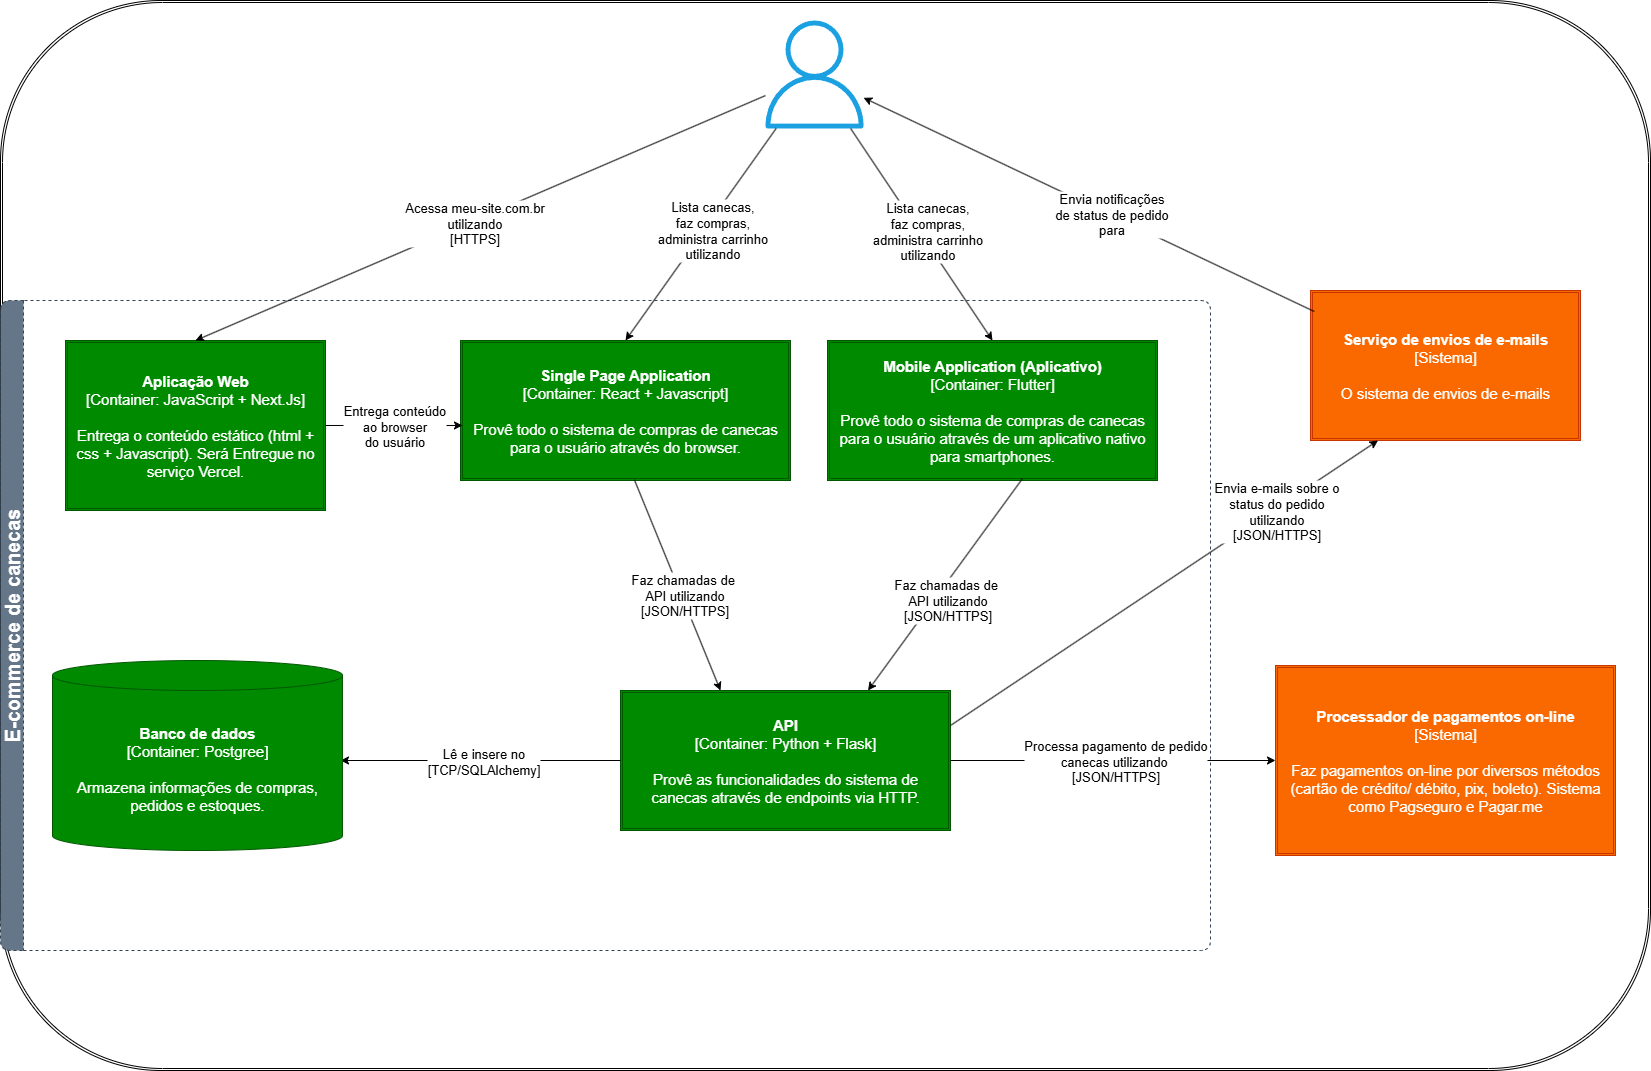

The diagram above was exported from draw.io. Its source (the exported page's mxGraphModel, read from the mxfile embedded in the PNG):
<mxGraphModel dx="2852" dy="1682" grid="1" gridSize="10" guides="1" tooltips="1" connect="1" arrows="1" fold="1" page="1" pageScale="1" pageWidth="827" pageHeight="1169" math="0" shadow="0" adaptiveColors="simple">
  <root>
    <mxCell id="0" />
    <mxCell id="1" parent="0" />
    <mxCell id="x0eOGv3Bj4ivpfcVEMJ_-41" value="" style="shape=ext;double=1;rounded=1;whiteSpace=wrap;html=1;" vertex="1" parent="1">
      <mxGeometry width="1650" height="1070" as="geometry" />
    </mxCell>
    <mxCell id="x0eOGv3Bj4ivpfcVEMJ_-1" value="&lt;font style=&quot;font-size: 15px;&quot;&gt;Comprador&lt;/font&gt;" style="sketch=0;outlineConnect=0;fontColor=#ffffff;fillColor=#1ba1e2;strokeColor=#006EAF;dashed=0;verticalLabelPosition=bottom;verticalAlign=top;align=center;html=1;fontSize=12;fontStyle=0;aspect=fixed;pointerEvents=1;shape=mxgraph.aws4.user;rounded=1;" vertex="1" parent="1">
      <mxGeometry x="760" y="20" width="108" height="108" as="geometry" />
    </mxCell>
    <mxCell id="x0eOGv3Bj4ivpfcVEMJ_-7" value="&lt;b&gt;&lt;font style=&quot;color: rgb(255, 255, 255); font-size: 15px;&quot;&gt;Serviço de envios de e-mails&lt;/font&gt;&lt;/b&gt;&lt;div&gt;&lt;font style=&quot;color: rgb(255, 255, 255); font-size: 15px;&quot;&gt;[Sistema]&lt;/font&gt;&lt;/div&gt;&lt;div&gt;&lt;font style=&quot;color: rgb(255, 255, 255); font-size: 15px;&quot;&gt;&lt;br&gt;&lt;/font&gt;&lt;/div&gt;&lt;div&gt;&lt;font style=&quot;color: rgb(255, 255, 255); font-size: 15px;&quot;&gt;O sistema de envios de e-mails&lt;/font&gt;&lt;/div&gt;" style="shape=ext;double=1;rounded=0;whiteSpace=wrap;html=1;fillColor=#fa6800;fontColor=#000000;strokeColor=#C73500;" vertex="1" parent="1">
      <mxGeometry x="1310" y="290" width="270" height="150" as="geometry" />
    </mxCell>
    <mxCell id="x0eOGv3Bj4ivpfcVEMJ_-9" value="&lt;div&gt;&lt;font style=&quot;color: rgb(255, 255, 255); font-size: 15px;&quot;&gt;&lt;b&gt;Processador de pagamentos on-line&lt;/b&gt;&lt;/font&gt;&lt;/div&gt;&lt;div&gt;&lt;font style=&quot;color: rgb(255, 255, 255); font-size: 15px;&quot;&gt;[Sistema]&lt;/font&gt;&lt;/div&gt;&lt;div&gt;&lt;font style=&quot;color: rgb(255, 255, 255); font-size: 15px;&quot;&gt;&lt;br&gt;&lt;/font&gt;&lt;/div&gt;&lt;div&gt;&lt;font style=&quot;color: rgb(255, 255, 255); font-size: 15px;&quot;&gt;Faz pagamentos on-line por diversos métodos (cartão de crédito/ débito, pix, boleto). Sistema como Pagseguro e Pagar.me&lt;/font&gt;&lt;/div&gt;" style="shape=ext;double=1;rounded=0;whiteSpace=wrap;html=1;fillColor=#fa6800;fontColor=#000000;strokeColor=#C73500;" vertex="1" parent="1">
      <mxGeometry x="1275" y="665" width="340" height="190" as="geometry" />
    </mxCell>
    <mxCell id="x0eOGv3Bj4ivpfcVEMJ_-14" value="&lt;div&gt;&lt;span style=&quot;font-size: 15px; background-color: transparent;&quot;&gt;&lt;b style=&quot;&quot;&gt;&lt;font style=&quot;color: rgb(255, 255, 255);&quot;&gt;Mobile Application (Aplicativo)&lt;/font&gt;&lt;/b&gt;&lt;/span&gt;&lt;/div&gt;&lt;div&gt;&lt;span style=&quot;font-size: 15px; background-color: transparent;&quot;&gt;&lt;font style=&quot;color: rgb(255, 255, 255);&quot;&gt;[Container: Flutter]&lt;/font&gt;&lt;/span&gt;&lt;/div&gt;&lt;div&gt;&lt;font style=&quot;font-size: 15px; color: rgb(255, 255, 255);&quot;&gt;&lt;br&gt;&lt;/font&gt;&lt;/div&gt;&lt;div&gt;&lt;span style=&quot;font-size: 15px;&quot;&gt;&lt;font style=&quot;color: rgb(255, 255, 255);&quot;&gt;Provê todo o sistema de compras de canecas para o usuário através de um aplicativo nativo para smartphones.&lt;/font&gt;&lt;/span&gt;&lt;/div&gt;" style="shape=ext;double=1;rounded=0;whiteSpace=wrap;html=1;fillColor=#008a00;fontColor=#ffffff;strokeColor=#005700;" vertex="1" parent="1">
      <mxGeometry x="827" y="340" width="330" height="140" as="geometry" />
    </mxCell>
    <mxCell id="x0eOGv3Bj4ivpfcVEMJ_-15" value="&lt;div&gt;&lt;span style=&quot;font-size: 15px; background-color: transparent;&quot;&gt;&lt;b style=&quot;&quot;&gt;&lt;font style=&quot;color: rgb(255, 255, 255);&quot;&gt;API&lt;/font&gt;&lt;/b&gt;&lt;/span&gt;&lt;/div&gt;&lt;div&gt;&lt;span style=&quot;font-size: 15px; background-color: transparent;&quot;&gt;&lt;font style=&quot;color: rgb(255, 255, 255);&quot;&gt;[Container: Python + Flask]&lt;/font&gt;&lt;/span&gt;&lt;/div&gt;&lt;div&gt;&lt;font style=&quot;font-size: 15px; color: rgb(255, 255, 255);&quot;&gt;&lt;br&gt;&lt;/font&gt;&lt;/div&gt;&lt;div&gt;&lt;span style=&quot;font-size: 15px;&quot;&gt;&lt;font style=&quot;color: rgb(255, 255, 255);&quot;&gt;Provê as funcionalidades do sistema de canecas através de endpoints via HTTP.&lt;/font&gt;&lt;/span&gt;&lt;/div&gt;" style="shape=ext;double=1;rounded=0;whiteSpace=wrap;html=1;fillColor=#008a00;fontColor=#ffffff;strokeColor=#005700;" vertex="1" parent="1">
      <mxGeometry x="620" y="690" width="330" height="140" as="geometry" />
    </mxCell>
    <mxCell id="x0eOGv3Bj4ivpfcVEMJ_-17" value="&lt;font style=&quot;font-size: 20px;&quot;&gt;E-commerce de canecas&lt;/font&gt;" style="swimlane;horizontal=0;whiteSpace=wrap;html=1;rounded=1;dashed=1;fillColor=#647687;fontColor=#ffffff;strokeColor=#314354;" vertex="1" parent="1">
      <mxGeometry y="300" width="1210" height="650" as="geometry" />
    </mxCell>
    <mxCell id="x0eOGv3Bj4ivpfcVEMJ_-12" value="&lt;font style=&quot;font-size: 15px;&quot;&gt;&lt;b&gt;Aplicação Web&lt;/b&gt;&lt;/font&gt;&lt;div&gt;&lt;font style=&quot;font-size: 15px;&quot;&gt;[Container: JavaScript + Next.Js]&lt;/font&gt;&lt;/div&gt;&lt;div&gt;&lt;font style=&quot;font-size: 15px;&quot;&gt;&lt;br&gt;&lt;/font&gt;&lt;/div&gt;&lt;div&gt;&lt;font style=&quot;font-size: 15px;&quot;&gt;Entrega o conteúdo estático (html + css + Javascript). Será Entregue no serviço Vercel.&lt;/font&gt;&lt;/div&gt;" style="shape=ext;double=1;rounded=0;whiteSpace=wrap;html=1;fillColor=#008a00;fontColor=#ffffff;strokeColor=#005700;" vertex="1" parent="x0eOGv3Bj4ivpfcVEMJ_-17">
      <mxGeometry x="65" y="40" width="260" height="170" as="geometry" />
    </mxCell>
    <mxCell id="x0eOGv3Bj4ivpfcVEMJ_-24" value="" style="endArrow=classic;html=1;rounded=1;exitX=0;exitY=0.5;exitDx=0;exitDy=0;" edge="1" parent="x0eOGv3Bj4ivpfcVEMJ_-17" source="x0eOGv3Bj4ivpfcVEMJ_-15">
      <mxGeometry width="50" height="50" relative="1" as="geometry">
        <mxPoint x="460" y="410" as="sourcePoint" />
        <mxPoint x="340" y="460" as="targetPoint" />
      </mxGeometry>
    </mxCell>
    <mxCell id="x0eOGv3Bj4ivpfcVEMJ_-36" value="Lê e insere no&lt;div&gt;[TCP/SQLAlchemy]&lt;/div&gt;" style="edgeLabel;html=1;align=center;verticalAlign=middle;resizable=0;points=[];rounded=1;fontSize=13;" vertex="1" connectable="0" parent="x0eOGv3Bj4ivpfcVEMJ_-24">
      <mxGeometry x="-0.0143" relative="1" as="geometry">
        <mxPoint as="offset" />
      </mxGeometry>
    </mxCell>
    <mxCell id="x0eOGv3Bj4ivpfcVEMJ_-16" value="&lt;font style=&quot;font-size: 15px;&quot;&gt;&lt;b&gt;Banco de dados&lt;/b&gt;&lt;/font&gt;&lt;div&gt;&lt;font style=&quot;font-size: 15px;&quot;&gt;[Container: Postgree]&lt;/font&gt;&lt;/div&gt;&lt;div&gt;&lt;font style=&quot;font-size: 15px;&quot;&gt;&lt;br&gt;&lt;/font&gt;&lt;/div&gt;&lt;div&gt;&lt;font style=&quot;font-size: 15px;&quot;&gt;Armazena informações de compras, pedidos e estoques.&lt;/font&gt;&lt;/div&gt;" style="shape=cylinder3;whiteSpace=wrap;html=1;boundedLbl=1;backgroundOutline=1;size=15;rounded=1;fillColor=#008a00;fontColor=#ffffff;strokeColor=#005700;" vertex="1" parent="x0eOGv3Bj4ivpfcVEMJ_-17">
      <mxGeometry x="52" y="360" width="290" height="190" as="geometry" />
    </mxCell>
    <mxCell id="x0eOGv3Bj4ivpfcVEMJ_-13" value="&lt;div&gt;&lt;font style=&quot;font-size: 15px;&quot;&gt;&lt;b&gt;Single Page Application&lt;/b&gt;&lt;/font&gt;&lt;/div&gt;&lt;div&gt;&lt;font style=&quot;font-size: 15px;&quot;&gt;[Container: React + Javascript]&lt;/font&gt;&lt;/div&gt;&lt;div&gt;&lt;font style=&quot;font-size: 15px;&quot;&gt;&lt;br&gt;&lt;/font&gt;&lt;/div&gt;&lt;div&gt;&lt;span style=&quot;font-size: 15px;&quot;&gt;Provê todo o sistema de compras de canecas para o usuário através do browser.&lt;/span&gt;&lt;/div&gt;" style="shape=ext;double=1;rounded=0;whiteSpace=wrap;html=1;fillColor=#008a00;fontColor=#ffffff;strokeColor=#005700;" vertex="1" parent="x0eOGv3Bj4ivpfcVEMJ_-17">
      <mxGeometry x="460" y="40" width="330" height="140" as="geometry" />
    </mxCell>
    <mxCell id="x0eOGv3Bj4ivpfcVEMJ_-27" style="edgeStyle=orthogonalEdgeStyle;rounded=1;orthogonalLoop=1;jettySize=auto;html=1;entryX=0.006;entryY=0.607;entryDx=0;entryDy=0;entryPerimeter=0;" edge="1" parent="x0eOGv3Bj4ivpfcVEMJ_-17" source="x0eOGv3Bj4ivpfcVEMJ_-12" target="x0eOGv3Bj4ivpfcVEMJ_-13">
      <mxGeometry relative="1" as="geometry" />
    </mxCell>
    <mxCell id="x0eOGv3Bj4ivpfcVEMJ_-33" value="Entrega conteúdo&lt;div&gt;ao browser&lt;/div&gt;&lt;div&gt;do usuário&lt;/div&gt;" style="edgeLabel;html=1;align=center;verticalAlign=middle;resizable=0;points=[];rounded=1;fontSize=13;" vertex="1" connectable="0" parent="x0eOGv3Bj4ivpfcVEMJ_-27">
      <mxGeometry x="0.0392" y="-1" relative="1" as="geometry">
        <mxPoint x="-4" y="-1" as="offset" />
      </mxGeometry>
    </mxCell>
    <mxCell id="x0eOGv3Bj4ivpfcVEMJ_-18" value="" style="endArrow=classic;html=1;rounded=1;entryX=0.5;entryY=0;entryDx=0;entryDy=0;" edge="1" parent="1" source="x0eOGv3Bj4ivpfcVEMJ_-1" target="x0eOGv3Bj4ivpfcVEMJ_-12">
      <mxGeometry width="50" height="50" relative="1" as="geometry">
        <mxPoint x="450" y="230" as="sourcePoint" />
        <mxPoint x="460" y="120" as="targetPoint" />
      </mxGeometry>
    </mxCell>
    <mxCell id="x0eOGv3Bj4ivpfcVEMJ_-28" value="Acessa meu-site.com.br&lt;div&gt;utilizando&lt;/div&gt;&lt;div&gt;[HTTPS]&lt;/div&gt;" style="edgeLabel;html=1;align=center;verticalAlign=middle;resizable=0;points=[];rounded=1;fontSize=13;" vertex="1" connectable="0" parent="x0eOGv3Bj4ivpfcVEMJ_-18">
      <mxGeometry x="0.0237" relative="1" as="geometry">
        <mxPoint y="1" as="offset" />
      </mxGeometry>
    </mxCell>
    <mxCell id="x0eOGv3Bj4ivpfcVEMJ_-19" value="" style="endArrow=classic;html=1;rounded=1;entryX=0.5;entryY=0;entryDx=0;entryDy=0;" edge="1" parent="1" source="x0eOGv3Bj4ivpfcVEMJ_-1" target="x0eOGv3Bj4ivpfcVEMJ_-13">
      <mxGeometry width="50" height="50" relative="1" as="geometry">
        <mxPoint x="791" y="160" as="sourcePoint" />
        <mxPoint x="260" y="403" as="targetPoint" />
      </mxGeometry>
    </mxCell>
    <mxCell id="x0eOGv3Bj4ivpfcVEMJ_-29" value="Lista canecas,&lt;div&gt;faz compras,&lt;/div&gt;&lt;div&gt;administra carrinho&lt;/div&gt;&lt;div&gt;utilizando&lt;/div&gt;" style="edgeLabel;html=1;align=center;verticalAlign=middle;resizable=0;points=[];rounded=1;fontSize=13;" vertex="1" connectable="0" parent="x0eOGv3Bj4ivpfcVEMJ_-19">
      <mxGeometry x="-0.0417" y="-2" relative="1" as="geometry">
        <mxPoint x="9" y="1" as="offset" />
      </mxGeometry>
    </mxCell>
    <mxCell id="x0eOGv3Bj4ivpfcVEMJ_-20" value="" style="endArrow=classic;html=1;rounded=1;entryX=0.5;entryY=0;entryDx=0;entryDy=0;" edge="1" parent="1" source="x0eOGv3Bj4ivpfcVEMJ_-1" target="x0eOGv3Bj4ivpfcVEMJ_-14">
      <mxGeometry width="50" height="50" relative="1" as="geometry">
        <mxPoint x="859.9958695652175" y="120" as="sourcePoint" />
        <mxPoint x="889.86" y="434" as="targetPoint" />
      </mxGeometry>
    </mxCell>
    <mxCell id="x0eOGv3Bj4ivpfcVEMJ_-32" value="Lista canecas,&lt;div&gt;faz compras,&lt;/div&gt;&lt;div&gt;administra carrinho&lt;/div&gt;&lt;div&gt;utilizando&lt;/div&gt;" style="edgeLabel;html=1;align=center;verticalAlign=middle;resizable=0;points=[];rounded=1;fontSize=13;" vertex="1" connectable="0" parent="x0eOGv3Bj4ivpfcVEMJ_-20">
      <mxGeometry x="-0.088" y="3" relative="1" as="geometry">
        <mxPoint x="9" y="7" as="offset" />
      </mxGeometry>
    </mxCell>
    <mxCell id="x0eOGv3Bj4ivpfcVEMJ_-21" value="" style="endArrow=classic;html=1;rounded=1;exitX=0.014;exitY=0.14;exitDx=0;exitDy=0;exitPerimeter=0;" edge="1" parent="1" source="x0eOGv3Bj4ivpfcVEMJ_-7" target="x0eOGv3Bj4ivpfcVEMJ_-1">
      <mxGeometry width="50" height="50" relative="1" as="geometry">
        <mxPoint x="1581" y="190" as="sourcePoint" />
        <mxPoint x="1050" y="433" as="targetPoint" />
      </mxGeometry>
    </mxCell>
    <mxCell id="x0eOGv3Bj4ivpfcVEMJ_-39" value="Envia notificações&lt;div&gt;de status de pedido&lt;/div&gt;&lt;div&gt;para&lt;/div&gt;" style="edgeLabel;html=1;align=center;verticalAlign=middle;resizable=0;points=[];rounded=1;fontSize=13;" vertex="1" connectable="0" parent="x0eOGv3Bj4ivpfcVEMJ_-21">
      <mxGeometry x="-0.0905" y="-1" relative="1" as="geometry">
        <mxPoint as="offset" />
      </mxGeometry>
    </mxCell>
    <mxCell id="x0eOGv3Bj4ivpfcVEMJ_-22" value="" style="endArrow=classic;html=1;rounded=1;exitX=0.527;exitY=0.995;exitDx=0;exitDy=0;exitPerimeter=0;" edge="1" parent="1" source="x0eOGv3Bj4ivpfcVEMJ_-13">
      <mxGeometry width="50" height="50" relative="1" as="geometry">
        <mxPoint x="710" y="500" as="sourcePoint" />
        <mxPoint x="720" y="690" as="targetPoint" />
      </mxGeometry>
    </mxCell>
    <mxCell id="x0eOGv3Bj4ivpfcVEMJ_-34" value="Faz chamadas de&amp;nbsp;&lt;div&gt;API utilizando&lt;/div&gt;&lt;div&gt;[JSON/HTTPS]&lt;/div&gt;" style="edgeLabel;html=1;align=center;verticalAlign=middle;resizable=0;points=[];rounded=1;fontSize=13;" vertex="1" connectable="0" parent="x0eOGv3Bj4ivpfcVEMJ_-22">
      <mxGeometry x="0.1144" y="2" relative="1" as="geometry">
        <mxPoint y="-1" as="offset" />
      </mxGeometry>
    </mxCell>
    <mxCell id="x0eOGv3Bj4ivpfcVEMJ_-23" value="" style="endArrow=classic;html=1;rounded=1;exitX=0.591;exitY=0.986;exitDx=0;exitDy=0;exitPerimeter=0;entryX=0.75;entryY=0;entryDx=0;entryDy=0;" edge="1" parent="1" source="x0eOGv3Bj4ivpfcVEMJ_-14" target="x0eOGv3Bj4ivpfcVEMJ_-15">
      <mxGeometry width="50" height="50" relative="1" as="geometry">
        <mxPoint x="970" y="550" as="sourcePoint" />
        <mxPoint x="1088" y="761" as="targetPoint" />
      </mxGeometry>
    </mxCell>
    <mxCell id="x0eOGv3Bj4ivpfcVEMJ_-35" value="Faz chamadas de&amp;nbsp;&lt;div&gt;API utilizando&lt;/div&gt;&lt;div&gt;[JSON/HTTPS]&lt;/div&gt;" style="edgeLabel;html=1;align=center;verticalAlign=middle;resizable=0;points=[];rounded=1;fontSize=13;" vertex="1" connectable="0" parent="x0eOGv3Bj4ivpfcVEMJ_-23">
      <mxGeometry x="0.0262" y="3" relative="1" as="geometry">
        <mxPoint y="11" as="offset" />
      </mxGeometry>
    </mxCell>
    <mxCell id="x0eOGv3Bj4ivpfcVEMJ_-25" value="" style="endArrow=classic;html=1;rounded=1;entryX=0.25;entryY=1;entryDx=0;entryDy=0;exitX=1;exitY=0.25;exitDx=0;exitDy=0;" edge="1" parent="1" source="x0eOGv3Bj4ivpfcVEMJ_-15" target="x0eOGv3Bj4ivpfcVEMJ_-7">
      <mxGeometry width="50" height="50" relative="1" as="geometry">
        <mxPoint x="980" y="730" as="sourcePoint" />
        <mxPoint x="760" y="450" as="targetPoint" />
      </mxGeometry>
    </mxCell>
    <mxCell id="x0eOGv3Bj4ivpfcVEMJ_-38" value="Envia e-mails sobre o&lt;div&gt;status do pedido&lt;/div&gt;&lt;div&gt;utilizando&lt;/div&gt;&lt;div&gt;[JSON/HTTPS]&lt;/div&gt;" style="edgeLabel;html=1;align=center;verticalAlign=middle;resizable=0;points=[];rounded=1;fontSize=13;" vertex="1" connectable="0" parent="x0eOGv3Bj4ivpfcVEMJ_-25">
      <mxGeometry x="0.465" y="2" relative="1" as="geometry">
        <mxPoint x="13" y="-5" as="offset" />
      </mxGeometry>
    </mxCell>
    <mxCell id="x0eOGv3Bj4ivpfcVEMJ_-26" value="" style="endArrow=classic;html=1;rounded=1;exitX=1;exitY=0.5;exitDx=0;exitDy=0;" edge="1" parent="1" source="x0eOGv3Bj4ivpfcVEMJ_-15" target="x0eOGv3Bj4ivpfcVEMJ_-9">
      <mxGeometry width="50" height="50" relative="1" as="geometry">
        <mxPoint x="710" y="500" as="sourcePoint" />
        <mxPoint x="760" y="450" as="targetPoint" />
      </mxGeometry>
    </mxCell>
    <mxCell id="x0eOGv3Bj4ivpfcVEMJ_-37" value="Processa pagamento de pedido&lt;div&gt;canecas utilizando&amp;nbsp;&lt;/div&gt;&lt;div&gt;[JSON/HTTPS]&lt;/div&gt;" style="edgeLabel;html=1;align=center;verticalAlign=middle;resizable=0;points=[];rounded=1;fontSize=13;" vertex="1" connectable="0" parent="x0eOGv3Bj4ivpfcVEMJ_-26">
      <mxGeometry x="0.015" relative="1" as="geometry">
        <mxPoint as="offset" />
      </mxGeometry>
    </mxCell>
  </root>
</mxGraphModel>